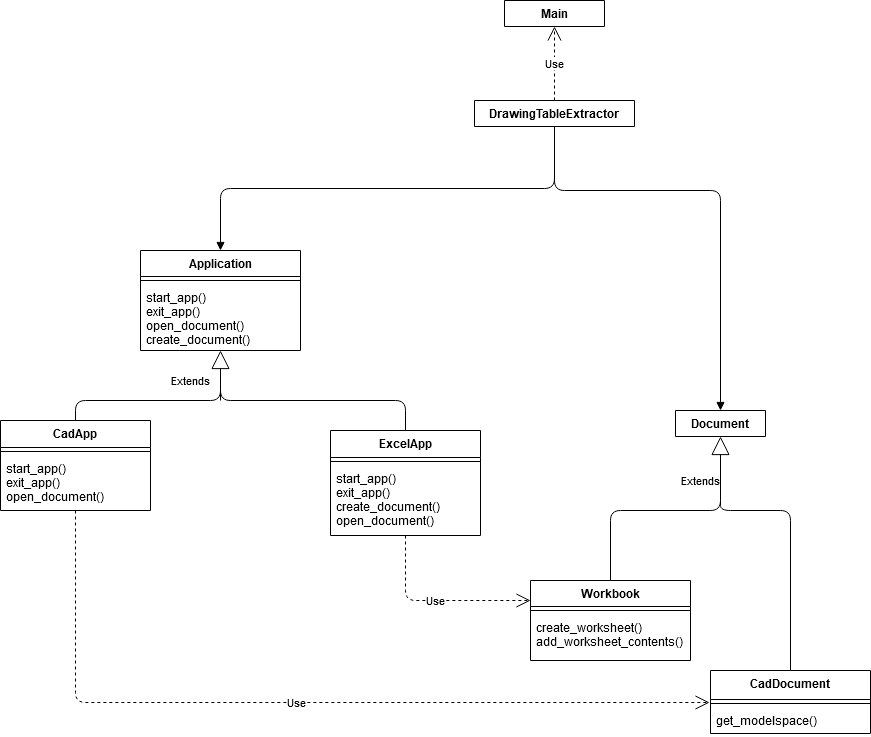

The diagram above was exported from draw.io. Its source (the exported page's mxGraphModel, read from the mxfile embedded in the PNG):
<mxGraphModel dx="2249" dy="2080" grid="1" gridSize="10" guides="1" tooltips="1" connect="1" arrows="1" fold="1" page="1" pageScale="1" pageWidth="827" pageHeight="1169" background="#ffffff" math="0" shadow="0">
  <root>
    <mxCell id="0" />
    <mxCell id="1" parent="0" />
    <mxCell id="HOwUgNujgGZVZKlPuS5o-56" value="Use" style="endArrow=open;endSize=12;dashed=1;html=1;exitX=0.5;exitY=0;exitDx=0;exitDy=0;entryX=0.5;entryY=1;entryDx=0;entryDy=0;" parent="1" source="HOwUgNujgGZVZKlPuS5o-44" target="HOwUgNujgGZVZKlPuS5o-51" edge="1">
      <mxGeometry width="160" relative="1" as="geometry">
        <mxPoint x="445" y="-110" as="sourcePoint" />
        <mxPoint x="605" y="-110" as="targetPoint" />
      </mxGeometry>
    </mxCell>
    <mxCell id="HOwUgNujgGZVZKlPuS5o-51" value="Main" style="swimlane;fontStyle=1;align=center;verticalAlign=top;childLayout=stackLayout;horizontal=1;startSize=26;horizontalStack=0;resizeParent=1;resizeParentMax=0;resizeLast=0;collapsible=1;marginBottom=0;" parent="1" vertex="1" collapsed="1">
      <mxGeometry x="374" y="-160" width="100" height="26" as="geometry">
        <mxRectangle x="264" y="-170" width="160" height="86" as="alternateBounds" />
      </mxGeometry>
    </mxCell>
    <mxCell id="HOwUgNujgGZVZKlPuS5o-52" value="+ field: type" style="text;strokeColor=none;fillColor=none;align=left;verticalAlign=top;spacingLeft=4;spacingRight=4;overflow=hidden;rotatable=0;points=[[0,0.5],[1,0.5]];portConstraint=eastwest;" parent="HOwUgNujgGZVZKlPuS5o-51" vertex="1">
      <mxGeometry y="26" width="100" height="26" as="geometry" />
    </mxCell>
    <mxCell id="HOwUgNujgGZVZKlPuS5o-53" value="" style="line;strokeWidth=1;fillColor=none;align=left;verticalAlign=middle;spacingTop=-1;spacingLeft=3;spacingRight=3;rotatable=0;labelPosition=right;points=[];portConstraint=eastwest;" parent="HOwUgNujgGZVZKlPuS5o-51" vertex="1">
      <mxGeometry y="52" width="100" height="8" as="geometry" />
    </mxCell>
    <mxCell id="HOwUgNujgGZVZKlPuS5o-54" value="+ method(type): type" style="text;strokeColor=none;fillColor=none;align=left;verticalAlign=top;spacingLeft=4;spacingRight=4;overflow=hidden;rotatable=0;points=[[0,0.5],[1,0.5]];portConstraint=eastwest;" parent="HOwUgNujgGZVZKlPuS5o-51" vertex="1">
      <mxGeometry y="60" width="100" height="26" as="geometry" />
    </mxCell>
    <mxCell id="HOwUgNujgGZVZKlPuS5o-20" value="ExcelApp" style="swimlane;fontStyle=1;align=center;verticalAlign=top;childLayout=stackLayout;horizontal=1;startSize=27;horizontalStack=0;resizeParent=1;resizeParentMax=0;resizeLast=0;collapsible=1;marginBottom=0;" parent="1" vertex="1">
      <mxGeometry x="200" y="270" width="150" height="105" as="geometry" />
    </mxCell>
    <mxCell id="HOwUgNujgGZVZKlPuS5o-21" value="" style="line;strokeWidth=1;fillColor=none;align=left;verticalAlign=middle;spacingTop=-1;spacingLeft=3;spacingRight=3;rotatable=0;labelPosition=right;points=[];portConstraint=eastwest;" parent="HOwUgNujgGZVZKlPuS5o-20" vertex="1">
      <mxGeometry y="27" width="150" height="8" as="geometry" />
    </mxCell>
    <mxCell id="HOwUgNujgGZVZKlPuS5o-22" value="start_app()&#10;exit_app()&#10;create_document()&#10;open_document()&#10;" style="text;strokeColor=none;fillColor=none;align=left;verticalAlign=top;spacingLeft=4;spacingRight=4;overflow=hidden;rotatable=0;points=[[0,0.5],[1,0.5]];portConstraint=eastwest;" parent="HOwUgNujgGZVZKlPuS5o-20" vertex="1">
      <mxGeometry y="35" width="150" height="70" as="geometry" />
    </mxCell>
    <mxCell id="bzNw_nFEd47ygLAkRJvX-1" value="Application" style="swimlane;fontStyle=1;align=center;verticalAlign=top;childLayout=stackLayout;horizontal=1;startSize=26;horizontalStack=0;resizeParent=1;resizeParentMax=0;resizeLast=0;collapsible=1;marginBottom=0;" parent="1" vertex="1">
      <mxGeometry x="10" y="90" width="160" height="100" as="geometry" />
    </mxCell>
    <mxCell id="bzNw_nFEd47ygLAkRJvX-3" value="" style="line;strokeWidth=1;fillColor=none;align=left;verticalAlign=middle;spacingTop=-1;spacingLeft=3;spacingRight=3;rotatable=0;labelPosition=right;points=[];portConstraint=eastwest;" parent="bzNw_nFEd47ygLAkRJvX-1" vertex="1">
      <mxGeometry y="26" width="160" height="8" as="geometry" />
    </mxCell>
    <mxCell id="bzNw_nFEd47ygLAkRJvX-4" value="start_app()&#10;exit_app()&#10;open_document()&#10;create_document()&#10;" style="text;strokeColor=none;fillColor=none;align=left;verticalAlign=top;spacingLeft=4;spacingRight=4;overflow=hidden;rotatable=0;points=[[0,0.5],[1,0.5]];portConstraint=eastwest;" parent="bzNw_nFEd47ygLAkRJvX-1" vertex="1">
      <mxGeometry y="34" width="160" height="66" as="geometry" />
    </mxCell>
    <mxCell id="bzNw_nFEd47ygLAkRJvX-13" value="Extends" style="endArrow=block;endSize=16;endFill=0;html=1;entryX=0.5;entryY=1;entryDx=0;entryDy=0;" parent="1" target="bzNw_nFEd47ygLAkRJvX-1" edge="1">
      <mxGeometry x="-0.2" y="30" width="160" relative="1" as="geometry">
        <mxPoint x="90" y="240" as="sourcePoint" />
        <mxPoint x="140" y="230" as="targetPoint" />
        <mxPoint as="offset" />
      </mxGeometry>
    </mxCell>
    <mxCell id="bzNw_nFEd47ygLAkRJvX-14" value="" style="endArrow=none;html=1;edgeStyle=orthogonalEdgeStyle;exitX=0.5;exitY=0;exitDx=0;exitDy=0;" parent="1" source="HOwUgNujgGZVZKlPuS5o-1" edge="1">
      <mxGeometry relative="1" as="geometry">
        <mxPoint x="-190" y="200" as="sourcePoint" />
        <mxPoint x="90" y="220" as="targetPoint" />
      </mxGeometry>
    </mxCell>
    <mxCell id="bzNw_nFEd47ygLAkRJvX-17" value="" style="endArrow=none;html=1;edgeStyle=orthogonalEdgeStyle;entryX=0.5;entryY=0;entryDx=0;entryDy=0;" parent="1" target="HOwUgNujgGZVZKlPuS5o-20" edge="1">
      <mxGeometry relative="1" as="geometry">
        <mxPoint x="90" y="220" as="sourcePoint" />
        <mxPoint x="340" y="210" as="targetPoint" />
        <Array as="points">
          <mxPoint x="90" y="240" />
          <mxPoint x="275" y="240" />
        </Array>
      </mxGeometry>
    </mxCell>
    <mxCell id="bzNw_nFEd47ygLAkRJvX-20" value="Extends" style="endArrow=block;endSize=16;endFill=0;html=1;exitX=0.5;exitY=0;exitDx=0;exitDy=0;entryX=0.5;entryY=1;entryDx=0;entryDy=0;" parent="1" source="HOwUgNujgGZVZKlPuS5o-34" target="bzNw_nFEd47ygLAkRJvX-6" edge="1">
      <mxGeometry x="0.6535" y="20" width="160" relative="1" as="geometry">
        <mxPoint x="440" y="360" as="sourcePoint" />
        <mxPoint x="600" y="360" as="targetPoint" />
        <Array as="points">
          <mxPoint x="480" y="350" />
          <mxPoint x="590" y="350" />
        </Array>
        <mxPoint as="offset" />
      </mxGeometry>
    </mxCell>
    <mxCell id="bzNw_nFEd47ygLAkRJvX-21" value="" style="endArrow=none;html=1;edgeStyle=orthogonalEdgeStyle;exitX=0.5;exitY=0;exitDx=0;exitDy=0;" parent="1" source="HOwUgNujgGZVZKlPuS5o-24" edge="1">
      <mxGeometry relative="1" as="geometry">
        <mxPoint x="340" y="390" as="sourcePoint" />
        <mxPoint x="590" y="340" as="targetPoint" />
        <Array as="points">
          <mxPoint x="660" y="350" />
          <mxPoint x="590" y="350" />
        </Array>
      </mxGeometry>
    </mxCell>
    <mxCell id="bzNw_nFEd47ygLAkRJvX-30" value="" style="endArrow=block;endFill=1;html=1;edgeStyle=orthogonalEdgeStyle;align=left;verticalAlign=top;exitX=0.5;exitY=1;exitDx=0;exitDy=0;entryX=0.5;entryY=0;entryDx=0;entryDy=0;" parent="1" source="HOwUgNujgGZVZKlPuS5o-44" target="bzNw_nFEd47ygLAkRJvX-1" edge="1">
      <mxGeometry x="0.3362" y="-75" relative="1" as="geometry">
        <mxPoint x="330" y="70" as="sourcePoint" />
        <mxPoint x="490" y="70" as="targetPoint" />
        <mxPoint as="offset" />
      </mxGeometry>
    </mxCell>
    <mxCell id="bzNw_nFEd47ygLAkRJvX-32" value="" style="endArrow=block;endFill=1;html=1;edgeStyle=orthogonalEdgeStyle;align=left;verticalAlign=top;exitX=0.5;exitY=1;exitDx=0;exitDy=0;entryX=0.5;entryY=0;entryDx=0;entryDy=0;" parent="1" source="HOwUgNujgGZVZKlPuS5o-44" target="bzNw_nFEd47ygLAkRJvX-6" edge="1">
      <mxGeometry x="0.2205" y="75" relative="1" as="geometry">
        <mxPoint x="400" y="80" as="sourcePoint" />
        <mxPoint x="560" y="80" as="targetPoint" />
        <Array as="points">
          <mxPoint x="424" y="30" />
          <mxPoint x="590" y="30" />
        </Array>
        <mxPoint as="offset" />
      </mxGeometry>
    </mxCell>
    <mxCell id="HOwUgNujgGZVZKlPuS5o-44" value="DrawingTableExtractor" style="swimlane;fontStyle=1;align=center;verticalAlign=top;childLayout=stackLayout;horizontal=1;startSize=26;horizontalStack=0;resizeParent=1;resizeParentMax=0;resizeLast=0;collapsible=1;marginBottom=0;" parent="1" vertex="1" collapsed="1">
      <mxGeometry x="344" y="-60" width="160" height="26" as="geometry">
        <mxRectangle x="259" y="360" width="160" height="86" as="alternateBounds" />
      </mxGeometry>
    </mxCell>
    <mxCell id="HOwUgNujgGZVZKlPuS5o-45" value="+ field: type" style="text;strokeColor=none;fillColor=none;align=left;verticalAlign=top;spacingLeft=4;spacingRight=4;overflow=hidden;rotatable=0;points=[[0,0.5],[1,0.5]];portConstraint=eastwest;" parent="HOwUgNujgGZVZKlPuS5o-44" vertex="1">
      <mxGeometry y="26" width="160" height="26" as="geometry" />
    </mxCell>
    <mxCell id="HOwUgNujgGZVZKlPuS5o-46" value="" style="line;strokeWidth=1;fillColor=none;align=left;verticalAlign=middle;spacingTop=-1;spacingLeft=3;spacingRight=3;rotatable=0;labelPosition=right;points=[];portConstraint=eastwest;" parent="HOwUgNujgGZVZKlPuS5o-44" vertex="1">
      <mxGeometry y="52" width="160" height="8" as="geometry" />
    </mxCell>
    <mxCell id="HOwUgNujgGZVZKlPuS5o-47" value="+ method(type): type" style="text;strokeColor=none;fillColor=none;align=left;verticalAlign=top;spacingLeft=4;spacingRight=4;overflow=hidden;rotatable=0;points=[[0,0.5],[1,0.5]];portConstraint=eastwest;" parent="HOwUgNujgGZVZKlPuS5o-44" vertex="1">
      <mxGeometry y="60" width="160" height="26" as="geometry" />
    </mxCell>
    <mxCell id="bzNw_nFEd47ygLAkRJvX-38" value="Use" style="endArrow=open;endSize=12;dashed=1;html=1;exitX=0.5;exitY=1;exitDx=0;exitDy=0;entryX=-0.006;entryY=0.375;entryDx=0;entryDy=0;entryPerimeter=0;" parent="1" source="HOwUgNujgGZVZKlPuS5o-1" target="HOwUgNujgGZVZKlPuS5o-26" edge="1">
      <mxGeometry width="160" relative="1" as="geometry">
        <mxPoint x="-160" y="440" as="sourcePoint" />
        <mxPoint x="440" y="460" as="targetPoint" />
        <Array as="points">
          <mxPoint x="-55" y="542" />
        </Array>
      </mxGeometry>
    </mxCell>
    <mxCell id="bzNw_nFEd47ygLAkRJvX-43" value="Use" style="endArrow=open;endSize=12;dashed=1;html=1;exitX=0.5;exitY=1;exitDx=0;exitDy=0;entryX=0;entryY=0.25;entryDx=0;entryDy=0;" parent="1" source="HOwUgNujgGZVZKlPuS5o-20" target="HOwUgNujgGZVZKlPuS5o-34" edge="1">
      <mxGeometry width="160" relative="1" as="geometry">
        <mxPoint x="280" y="520" as="sourcePoint" />
        <mxPoint x="620" y="532" as="targetPoint" />
        <Array as="points">
          <mxPoint x="275" y="440" />
        </Array>
      </mxGeometry>
    </mxCell>
    <mxCell id="bzNw_nFEd47ygLAkRJvX-6" value="Document" style="swimlane;fontStyle=1;align=center;verticalAlign=top;childLayout=stackLayout;horizontal=1;startSize=26;horizontalStack=0;resizeParent=1;resizeParentMax=0;resizeLast=0;collapsible=1;marginBottom=0;" parent="1" vertex="1" collapsed="1">
      <mxGeometry x="545" y="250" width="90" height="26" as="geometry">
        <mxRectangle x="620" y="90" width="160" height="34" as="alternateBounds" />
      </mxGeometry>
    </mxCell>
    <mxCell id="bzNw_nFEd47ygLAkRJvX-8" value="" style="line;strokeWidth=1;fillColor=none;align=left;verticalAlign=middle;spacingTop=-1;spacingLeft=3;spacingRight=3;rotatable=0;labelPosition=right;points=[];portConstraint=eastwest;" parent="bzNw_nFEd47ygLAkRJvX-6" vertex="1">
      <mxGeometry y="26" width="90" height="8" as="geometry" />
    </mxCell>
    <mxCell id="HOwUgNujgGZVZKlPuS5o-34" value="Workbook" style="swimlane;fontStyle=1;align=center;verticalAlign=top;childLayout=stackLayout;horizontal=1;startSize=26;horizontalStack=0;resizeParent=1;resizeParentMax=0;resizeLast=0;collapsible=1;marginBottom=0;" parent="1" vertex="1">
      <mxGeometry x="400" y="420" width="160" height="80" as="geometry">
        <mxRectangle x="490" y="263" width="90" height="26" as="alternateBounds" />
      </mxGeometry>
    </mxCell>
    <mxCell id="HOwUgNujgGZVZKlPuS5o-36" value="" style="line;strokeWidth=1;fillColor=none;align=left;verticalAlign=middle;spacingTop=-1;spacingLeft=3;spacingRight=3;rotatable=0;labelPosition=right;points=[];portConstraint=eastwest;" parent="HOwUgNujgGZVZKlPuS5o-34" vertex="1">
      <mxGeometry y="26" width="160" height="8" as="geometry" />
    </mxCell>
    <mxCell id="HOwUgNujgGZVZKlPuS5o-37" value="create_worksheet()&#10;add_worksheet_contents()&#10;" style="text;strokeColor=none;fillColor=none;align=left;verticalAlign=top;spacingLeft=4;spacingRight=4;overflow=hidden;rotatable=0;points=[[0,0.5],[1,0.5]];portConstraint=eastwest;" parent="HOwUgNujgGZVZKlPuS5o-34" vertex="1">
      <mxGeometry y="34" width="160" height="46" as="geometry" />
    </mxCell>
    <mxCell id="HOwUgNujgGZVZKlPuS5o-24" value="CadDocument" style="swimlane;fontStyle=1;align=center;verticalAlign=top;childLayout=stackLayout;horizontal=1;startSize=29;horizontalStack=0;resizeParent=1;resizeParentMax=0;resizeLast=0;collapsible=1;marginBottom=0;" parent="1" vertex="1">
      <mxGeometry x="580" y="510" width="160" height="63" as="geometry">
        <mxRectangle x="85" y="260" width="100" height="29" as="alternateBounds" />
      </mxGeometry>
    </mxCell>
    <mxCell id="HOwUgNujgGZVZKlPuS5o-26" value="" style="line;strokeWidth=1;fillColor=none;align=left;verticalAlign=middle;spacingTop=-1;spacingLeft=3;spacingRight=3;rotatable=0;labelPosition=right;points=[];portConstraint=eastwest;" parent="HOwUgNujgGZVZKlPuS5o-24" vertex="1">
      <mxGeometry y="29" width="160" height="8" as="geometry" />
    </mxCell>
    <mxCell id="HOwUgNujgGZVZKlPuS5o-27" value="get_modelspace()" style="text;strokeColor=none;fillColor=none;align=left;verticalAlign=top;spacingLeft=4;spacingRight=4;overflow=hidden;rotatable=0;points=[[0,0.5],[1,0.5]];portConstraint=eastwest;" parent="HOwUgNujgGZVZKlPuS5o-24" vertex="1">
      <mxGeometry y="37" width="160" height="26" as="geometry" />
    </mxCell>
    <mxCell id="HOwUgNujgGZVZKlPuS5o-1" value="CadApp" style="swimlane;fontStyle=1;align=center;verticalAlign=top;childLayout=stackLayout;horizontal=1;startSize=27;horizontalStack=0;resizeParent=1;resizeParentMax=0;resizeLast=0;collapsible=1;marginBottom=0;" parent="1" vertex="1">
      <mxGeometry x="-130" y="260" width="150" height="90" as="geometry">
        <mxRectangle x="60" y="70" width="80" height="27" as="alternateBounds" />
      </mxGeometry>
    </mxCell>
    <mxCell id="HOwUgNujgGZVZKlPuS5o-3" value="" style="line;strokeWidth=1;fillColor=none;align=left;verticalAlign=middle;spacingTop=-1;spacingLeft=3;spacingRight=3;rotatable=0;labelPosition=right;points=[];portConstraint=eastwest;" parent="HOwUgNujgGZVZKlPuS5o-1" vertex="1">
      <mxGeometry y="27" width="150" height="8" as="geometry" />
    </mxCell>
    <mxCell id="HOwUgNujgGZVZKlPuS5o-4" value="start_app()&#10;exit_app()&#10;open_document()" style="text;strokeColor=none;fillColor=none;align=left;verticalAlign=top;spacingLeft=4;spacingRight=4;overflow=hidden;rotatable=0;points=[[0,0.5],[1,0.5]];portConstraint=eastwest;" parent="HOwUgNujgGZVZKlPuS5o-1" vertex="1">
      <mxGeometry y="35" width="150" height="55" as="geometry" />
    </mxCell>
  </root>
</mxGraphModel>